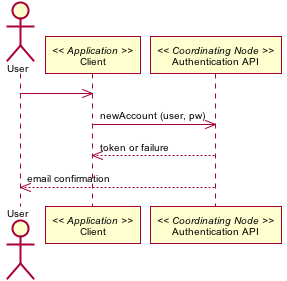

The diagram above was rendered by PlantUML. Its source (embedded in the PNG):
@startuml images/15_interaction.png
skinparam activityFontColor black
skinparam activityFontSize 10
skinparam activityFontName arial
skinparam activityArrowFontColor black
skinparam activityArrowFontSize 10
skinparam activityArrowFontName arial
skinparam classArrowFontColor black
skinparam classArrowFontSize 10
skinparam classArrowFontName arial
skinparam classAttributeFontColor black
skinparam classAttributeFontSize 10
skinparam classAttributeFontName arial
skinparam classFontColor black
skinparam classFontSize 10
skinparam classFontName arial
skinparam componentFontColor black
skinparam componentFontSize 10
skinparam componentFontName arial
skinparam componentArrowFontColor black
skinparam componentArrowFontSize 10
skinparam componentArrowFontName arial
skinparam noteFontColor black
skinparam noteFontSize 10
skinparam noteFontName arial
skinparam packageFontColor black
skinparam packageFontSize 10
skinparam packageFontName arial
skinparam sequenceActorFontColor black
skinparam sequenceActorFontSize 10
skinparam sequenceActorFontName arial
skinparam sequenceArrowFontColor black
skinparam sequenceArrowFontSize 10
skinparam sequenceArrowFontName arial
skinparam sequenceGroupingFontColor black
skinparam sequenceGroupingFontSize 10
skinparam sequenceGroupingFontName arial
skinparam sequenceGroupingHeaderFontColor black
skinparam sequenceGroupingHeaderFontSize 10
skinparam sequenceGroupingHeaderFontName arial
skinparam sequenceParticipantFontColor black
skinparam sequenceParticipantFontSize 10
skinparam sequenceParticipantFontName arial
skinparam sequenceTitleFontColor black
skinparam sequenceTitleFontSize 10
skinparam sequenceTitleFontName arial
skinparam titleFontColor black
skinparam titleFontSize 10
skinparam titleFontName arial
skinparam usecaseFontColor black
skinparam usecaseFontSize 10
skinparam usecaseFontName arial
skinparam usecaseActorFontColor black
skinparam usecaseActorFontSize 10
skinparam usecaseActorFontName arial
skinparam usecaseArrowFontColor black
skinparam usecaseArrowFontSize 10
skinparam usecaseArrowFontName arial
actor User
participant "Client" as app_client << Application >>
User -> app_client
participant "Authentication API" as c_authenticate << Coordinating Node >>
app_client -> c_authenticate: newAccount (user, pw)
app_client <-- c_authenticate: token or failure
User <-- c_authenticate: email confirmation
@enduml